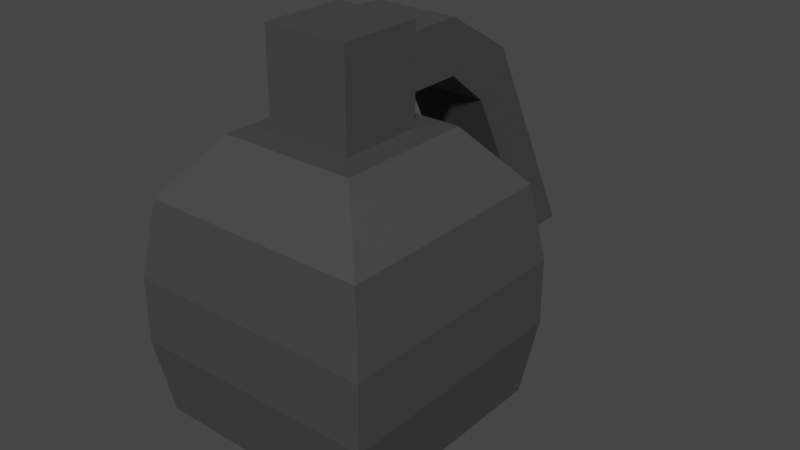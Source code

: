 # Source: grenade.blend  (saved by Blender 3.5.10; exported with 4.5.12 LTS)
import bpy
from mathutils import Matrix  # noqa: F401  (used for matrix-valued properties, if any)

bpy.ops.wm.read_factory_settings(use_empty=True)
scene = bpy.context.scene
scene.name = 'Scene'

# ---- collections
col_collection = bpy.data.collections.new('Collection'); scene.collection.children.link(col_collection)

# ---- materials (node trees are filled in below, after node groups)
mat_material_002 = bpy.data.materials.new('Material.002')
mat_material_002.use_transparent_shadow = False

# ---- material node trees
mat_material_002.use_nodes = True; mat_material_002.node_tree.nodes.clear()
_N = mat_material_002.node_tree.nodes; _L = mat_material_002.node_tree.links
n0 = _N.new('ShaderNodeBsdfPrincipled'); n0.name = 'Principled BSDF'; n0.location = (10, 300)
n0.distribution = 'GGX'
n0.subsurface_method = 'RANDOM_WALK_SKIN'
n0.inputs[0].default_value = (0.0578, 0.0578, 0.0578, 1.0)
n0.inputs[3].default_value = 1.45
n0.inputs[27].default_value = (0.0, 0.0, 0.0, 1.0)
n0.inputs[28].default_value = 1.0
n1 = _N.new('ShaderNodeOutputMaterial'); n1.name = 'Material Output'; n1.location = (300, 300)
_L.new(n0.outputs[0], n1.inputs[0])
n1.is_active_output = True

# ---- world
world_world = bpy.data.worlds.new('World'); scene.world = world_world
world_world.use_nodes = True; world_world.node_tree.nodes.clear()
_N = world_world.node_tree.nodes; _L = world_world.node_tree.links
n0 = _N.new('ShaderNodeOutputWorld'); n0.name = 'World Output'; n0.location = (300, 300)
n1 = _N.new('ShaderNodeBackground'); n1.name = 'Background'; n1.location = (10, 300)
n1.inputs[0].default_value = (0.05088, 0.05088, 0.05088, 1.0)
_L.new(n1.outputs[0], n0.inputs[0])
n0.is_active_output = True
world_world.color = (0.05088, 0.05088, 0.05088)
world_world.use_sun_shadow = False
world_world.sun_shadow_jitter_overblur = 0.0

# ---- meshes
me_cube_001 = bpy.data.meshes.new('Cube.001')
me_cube_001.from_pydata([(-0.1108, -0.1108, -0.2674), (-0.1108, -0.1108, 0.2674), (-0.1108, 0.1108, -0.2674), (-0.1108, 0.1108, 0.2674), (0.1108, -0.1108, -0.2674), (0.1108, -0.1108, 0.2674), (0.1108, 0.1108, -0.2674), (0.1108, 0.1108, 0.2674), (-0.1849, -0.1849, -0.176), (-0.2036, -0.2036, -0.05349), (-0.2036, -0.2036, 0.05349), (-0.1849, -0.1849, 0.176), (-0.1849, 0.1849, 0.176), (-0.2036, 0.2036, 0.05349), (-0.2036, 0.2036, -0.05349), (-0.1849, 0.1849, -0.176), (0.1849, 0.1849, 0.176), (0.2036, 0.2036, 0.05349), (0.2036, 0.2036, -0.05349), (0.1849, 0.1849, -0.176), (0.1849, -0.1849, 0.176), (0.2036, -0.2036, 0.05349), (0.2036, -0.2036, -0.05349), (0.1849, -0.1849, -0.176), (-0.06886, -0.06886, 0.2674), (-0.06886, 0.06886, 0.2674), (0.06886, 0.06886, 0.2674), (0.06886, -0.06886, 0.2674), (-0.06886, -0.06886, 0.42), (-0.06886, 0.06886, 0.42), (0.06886, 0.06886, 0.42), (0.06886, -0.06886, 0.42), (-0.06886, -0.06886, 0.3183), (-0.06886, -0.06886, 0.4025), (-0.06886, 0.06886, 0.4025), (-0.06886, 0.06886, 0.3183), (0.06886, -0.06886, 0.3183), (0.06886, -0.06886, 0.4025), (0.06886, 0.06886, 0.4025), (0.06886, 0.06886, 0.3183), (-0.06886, 0.1523, 0.4025), (-0.06886, 0.1523, 0.3183), (0.06886, 0.1523, 0.4025), (0.06886, 0.1523, 0.3183), (-0.06886, 0.2721, 0.3296), (-0.06886, 0.221, 0.2627), (0.06886, 0.2721, 0.3296), (0.06886, 0.221, 0.2627), (-0.06886, 0.443, -0.01182), (-0.06886, 0.3588, -0.01032), (0.06886, 0.443, -0.01182), (0.06886, 0.3588, -0.01032)], [], [(11, 1, 3, 12), (12, 3, 7, 16), (16, 7, 5, 20), (20, 5, 1, 11), (2, 6, 4, 0), (1, 5, 27, 24), (4, 23, 8, 0), (23, 22, 9, 8), (22, 21, 10, 9), (21, 20, 11, 10), (6, 19, 23, 4), (19, 18, 22, 23), (18, 17, 21, 22), (17, 16, 20, 21), (2, 15, 19, 6), (15, 14, 18, 19), (14, 13, 17, 18), (13, 12, 16, 17), (0, 8, 15, 2), (8, 9, 14, 15), (9, 10, 13, 14), (10, 11, 12, 13), (34, 33, 28, 29), (7, 3, 25, 26), (5, 7, 26, 27), (3, 1, 24, 25), (30, 29, 28, 31), (33, 37, 31, 28), (38, 34, 29, 30), (37, 38, 30, 31), (27, 26, 39, 36), (36, 39, 38, 37), (26, 25, 35, 39), (38, 39, 43, 42), (24, 27, 36, 32), (32, 36, 37, 33), (25, 24, 32, 35), (35, 32, 33, 34), (43, 41, 45, 47), (35, 34, 40, 41), (39, 35, 41, 43), (34, 38, 42, 40), (44, 46, 50, 48), (41, 40, 44, 45), (40, 42, 46, 44), (42, 43, 47, 46), (51, 49, 48, 50), (46, 47, 51, 50), (47, 45, 49, 51), (45, 44, 48, 49)])
_uv = me_cube_001.uv_layers.new(name='UVMap')
_uv.uv.foreach_set('vector', [0.575, 0.0, 0.625, 0.0, 0.625, 0.25, 0.575, 0.25, 0.575, 0.25, 0.625, 0.25, 0.625, 0.5, 0.575, 0.5, 0.575, 0.5, 0.625, 0.5, 0.625, 0.75, 0.575, 0.75, 0.575, 0.75, 0.625, 0.75, 0.625, 1.0, 0.575, 1.0, 0.125, 0.5, 0.375, 0.5, 0.375, 0.75, 0.125, 0.75, 0.625, 1.0, 0.625, 0.75, 0.625, 0.75, 0.625, 1.0, 0.375, 0.75, 0.425, 0.75, 0.425, 1.0, 0.375, 1.0, 0.425, 0.75, 0.475, 0.75, 0.475, 1.0, 0.425, 1.0, 0.475, 0.75, 0.525, 0.75, 0.525, 1.0, 0.475, 1.0, 0.525, 0.75, 0.575, 0.75, 0.575, 1.0, 0.525, 1.0, 0.375, 0.5, 0.425, 0.5, 0.425, 0.75, 0.375, 0.75, 0.425, 0.5, 0.475, 0.5, 0.475, 0.75, 0.425, 0.75, 0.475, 0.5, 0.525, 0.5, 0.525, 0.75, 0.475, 0.75, 0.525, 0.5, 0.575, 0.5, 0.575, 0.75, 0.525, 0.75, 0.375, 0.25, 0.425, 0.25, 0.425, 0.5, 0.375, 0.5, 0.425, 0.25, 0.475, 0.25, 0.475, 0.5, 0.425, 0.5, 0.475, 0.25, 0.525, 0.25, 0.525, 0.5, 0.475, 0.5, 0.525, 0.25, 0.575, 0.25, 0.575, 0.5, 0.525, 0.5, 0.375, 0.0, 0.425, 0.0, 0.425, 0.25, 0.375, 0.25, 0.425, 0.0, 0.475, 0.0, 0.475, 0.25, 0.425, 0.25, 0.475, 0.0, 0.525, 0.0, 0.525, 0.25, 0.475, 0.25, 0.525, 0.0, 0.575, 0.0, 0.575, 0.25, 0.525, 0.25, 0.625, 0.25, 0.625, 0.0, 0.625, 0.0, 0.625, 0.25, 0.625, 0.5, 0.625, 0.25, 0.625, 0.25, 0.625, 0.5, 0.625, 0.75, 0.625, 0.5, 0.625, 0.5, 0.625, 0.75, 0.625, 0.25, 0.625, 0.0, 0.625, 0.0, 0.625, 0.25, 0.625, 0.5, 0.875, 0.5, 0.875, 0.75, 0.625, 0.75, 0.625, 1.0, 0.625, 0.75, 0.625, 0.75, 0.625, 1.0, 0.625, 0.5, 0.625, 0.25, 0.625, 0.25, 0.625, 0.5, 0.625, 0.75, 0.625, 0.5, 0.625, 0.5, 0.625, 0.75, 0.625, 0.75, 0.625, 0.5, 0.625, 0.5, 0.625, 0.75, 0.625, 0.75, 0.625, 0.5, 0.625, 0.5, 0.625, 0.75, 0.625, 0.5, 0.625, 0.25, 0.625, 0.25, 0.625, 0.5, 0.625, 0.5, 0.625, 0.5, 0.625, 0.5, 0.625, 0.5, 0.625, 1.0, 0.625, 0.75, 0.625, 0.75, 0.625, 1.0, 0.625, 1.0, 0.625, 0.75, 0.625, 0.75, 0.625, 1.0, 0.625, 0.25, 0.625, 0.0, 0.625, 0.0, 0.625, 0.25, 0.625, 0.25, 0.625, 0.0, 0.625, 0.0, 0.625, 0.25, 0.625, 0.5, 0.625, 0.25, 0.625, 0.25, 0.625, 0.5, 0.625, 0.25, 0.625, 0.25, 0.625, 0.25, 0.625, 0.25, 0.625, 0.5, 0.625, 0.25, 0.625, 0.25, 0.625, 0.5, 0.625, 0.25, 0.625, 0.5, 0.625, 0.5, 0.625, 0.25, 0.625, 0.25, 0.625, 0.5, 0.625, 0.5, 0.625, 0.25, 0.625, 0.25, 0.625, 0.25, 0.625, 0.25, 0.625, 0.25, 0.625, 0.25, 0.625, 0.5, 0.625, 0.5, 0.625, 0.25, 0.625, 0.5, 0.625, 0.5, 0.625, 0.5, 0.625, 0.5, 0.625, 0.5, 0.625, 0.25, 0.625, 0.25, 0.625, 0.5, 0.625, 0.5, 0.625, 0.5, 0.625, 0.5, 0.625, 0.5, 0.625, 0.5, 0.625, 0.25, 0.625, 0.25, 0.625, 0.5, 0.625, 0.25, 0.625, 0.25, 0.625, 0.25, 0.625, 0.25])
me_cube_001.materials.append(mat_material_002)
me_cube_001.update()

# ---- objects
ob_cube = bpy.data.objects.new('Cube', me_cube_001)
ob_empty = bpy.data.objects.new('Empty', None)

# ---- transforms, parenting, visibility, modifiers, constraints
ob_cube.location = (0.0, 0.0, 0.0)
ob_empty.location = (0.0, 0.0, 0.0)

# ---- collection membership
scene.collection.objects.link(ob_cube)
col_collection.objects.link(ob_empty)

# ---- scene / render settings (as saved in the file)
scene.frame_start = 1; scene.frame_end = 250; scene.frame_set(1)
scene.render.engine = 'BLENDER_EEVEE_NEXT'
scene.cycles.sampling_pattern = 'TABULATED_SOBOL'
scene.view_settings.view_transform = 'Filmic'
bpy.context.view_layer.update()

# ---- added for rendering (the .blend has no active camera and no usable light): camera, sun
cam_auto = bpy.data.cameras.new('AutoCamera')
cam_auto.lens = 50.0
cam_auto.sensor_width = 36.0
cam_auto.clip_end = 1000.0
ob_auto_camera = bpy.data.objects.new('AutoCamera', cam_auto)
scene.collection.objects.link(ob_auto_camera)
ob_auto_camera.location = (0.950958, -1.02145, 0.837045)
ob_auto_camera.rotation_euler = (1.09748, -7.21219e-08, 0.694738)
scene.camera = ob_auto_camera
light_auto_sun = bpy.data.lights.new('AutoSun', 'SUN')
light_auto_sun.energy = 3.0
light_auto_sun.angle = 0.0523599
ob_auto_sun = bpy.data.objects.new('AutoSun', light_auto_sun)
scene.collection.objects.link(ob_auto_sun)
ob_auto_sun.rotation_euler = (0.872665, 0.174533, 0.523599)
bpy.context.view_layer.update()
